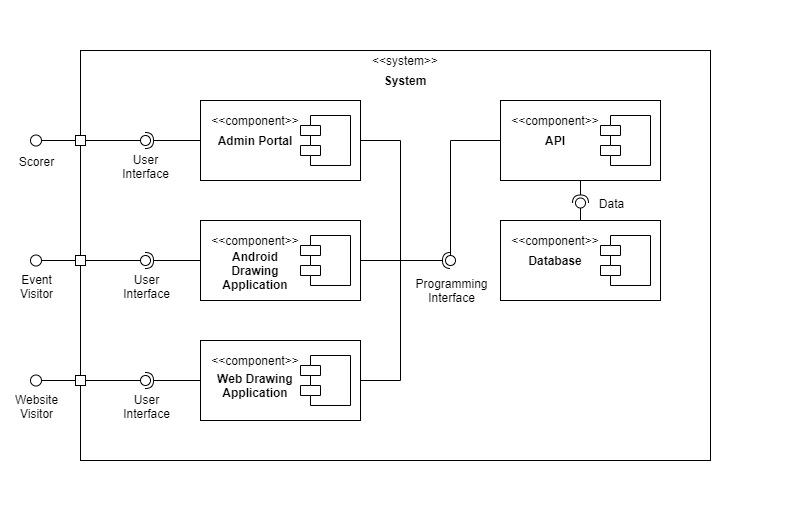

The diagram above was exported from draw.io. Its source (the exported page's mxGraphModel, read from the mxfile embedded in the PNG):
<mxGraphModel dx="1086" dy="798" grid="1" gridSize="10" guides="1" tooltips="1" connect="1" arrows="1" fold="1" page="1" pageScale="1" pageWidth="827" pageHeight="1169" math="0" shadow="0">
  <root>
    <mxCell id="0" />
    <mxCell id="1" parent="0" />
    <mxCell id="2" value="" style="rounded=0;whiteSpace=wrap;html=1;strokeColor=none;" vertex="1" parent="1">
      <mxGeometry y="90" width="790" height="510" as="geometry" />
    </mxCell>
    <mxCell id="3" value="" style="rounded=0;whiteSpace=wrap;html=1;sketch=0;strokeWidth=1;fontSize=12;" vertex="1" parent="1">
      <mxGeometry x="80" y="140" width="630" height="410" as="geometry" />
    </mxCell>
    <mxCell id="4" style="edgeStyle=orthogonalEdgeStyle;rounded=0;orthogonalLoop=1;jettySize=auto;html=1;entryX=0;entryY=0.5;entryDx=0;entryDy=0;startArrow=none;startFill=0;startSize=6;endArrow=none;endFill=0;endSize=6;strokeWidth=1;fontSize=12;" edge="1" source="6" target="13" parent="1">
      <mxGeometry relative="1" as="geometry" />
    </mxCell>
    <mxCell id="5" value="Scorer" style="edgeLabel;html=1;align=center;verticalAlign=middle;resizable=0;points=[];fontSize=12;" vertex="1" connectable="0" parent="4">
      <mxGeometry x="-0.7634" y="-1" relative="1" as="geometry">
        <mxPoint x="-10.85" y="19" as="offset" />
      </mxGeometry>
    </mxCell>
    <mxCell id="6" value="" style="ellipse;whiteSpace=wrap;html=1;aspect=fixed;" vertex="1" parent="1">
      <mxGeometry x="30" y="224.5" width="11" height="11" as="geometry" />
    </mxCell>
    <mxCell id="7" value="&amp;lt;&amp;lt;system&amp;gt;&amp;gt;" style="text;html=1;strokeColor=none;fillColor=none;align=center;verticalAlign=middle;whiteSpace=wrap;rounded=0;" vertex="1" parent="1">
      <mxGeometry x="350" y="140" width="110" height="20" as="geometry" />
    </mxCell>
    <mxCell id="8" value="&lt;b&gt;System&lt;/b&gt;" style="text;html=1;strokeColor=none;fillColor=none;align=center;verticalAlign=middle;whiteSpace=wrap;rounded=0;" vertex="1" parent="1">
      <mxGeometry x="350" y="160" width="110" height="20" as="geometry" />
    </mxCell>
    <mxCell id="9" value="" style="rounded=0;orthogonalLoop=1;jettySize=auto;html=1;endArrow=none;endFill=0;strokeWidth=1;fontSize=12;exitX=1;exitY=0.5;exitDx=0;exitDy=0;" edge="1" source="13" target="12" parent="1">
      <mxGeometry relative="1" as="geometry">
        <mxPoint x="110" y="275" as="sourcePoint" />
      </mxGeometry>
    </mxCell>
    <mxCell id="10" value="" style="rounded=0;orthogonalLoop=1;jettySize=auto;html=1;endArrow=halfCircle;endFill=0;entryX=0.5;entryY=0.5;entryDx=0;entryDy=0;endSize=6;strokeWidth=1;fontSize=12;exitX=0;exitY=0.5;exitDx=0;exitDy=0;" edge="1" source="39" target="12" parent="1">
      <mxGeometry relative="1" as="geometry">
        <mxPoint x="150" y="275" as="sourcePoint" />
      </mxGeometry>
    </mxCell>
    <mxCell id="11" value="User&lt;br&gt;Interface" style="edgeLabel;html=1;align=center;verticalAlign=middle;resizable=0;points=[];fontSize=12;" vertex="1" connectable="0" parent="10">
      <mxGeometry x="0.5186" relative="1" as="geometry">
        <mxPoint x="-13.1" y="25" as="offset" />
      </mxGeometry>
    </mxCell>
    <mxCell id="12" value="" style="ellipse;whiteSpace=wrap;html=1;fontFamily=Helvetica;fontSize=12;fontColor=#000000;align=center;strokeColor=#000000;fillColor=#ffffff;points=[];aspect=fixed;resizable=0;sketch=0;" vertex="1" parent="1">
      <mxGeometry x="140" y="225" width="10" height="10" as="geometry" />
    </mxCell>
    <mxCell id="13" value="" style="rounded=0;whiteSpace=wrap;html=1;sketch=0;strokeWidth=1;fontSize=12;" vertex="1" parent="1">
      <mxGeometry x="75" y="225" width="10" height="10" as="geometry" />
    </mxCell>
    <mxCell id="14" value="" style="rounded=0;whiteSpace=wrap;html=1;sketch=0;strokeWidth=1;fontSize=12;" vertex="1" parent="1">
      <mxGeometry x="75" y="345" width="10" height="10" as="geometry" />
    </mxCell>
    <mxCell id="15" value="" style="rounded=0;whiteSpace=wrap;html=1;sketch=0;strokeWidth=1;fontSize=12;" vertex="1" parent="1">
      <mxGeometry x="75" y="465" width="10" height="10" as="geometry" />
    </mxCell>
    <mxCell id="16" value="" style="rounded=0;orthogonalLoop=1;jettySize=auto;html=1;endArrow=none;endFill=0;strokeWidth=1;fontSize=12;exitX=1;exitY=0.5;exitDx=0;exitDy=0;" edge="1" source="15" target="19" parent="1">
      <mxGeometry relative="1" as="geometry">
        <mxPoint x="110" y="465" as="sourcePoint" />
      </mxGeometry>
    </mxCell>
    <mxCell id="17" value="" style="rounded=0;orthogonalLoop=1;jettySize=auto;html=1;endArrow=halfCircle;endFill=0;entryX=0.5;entryY=0.5;entryDx=0;entryDy=0;endSize=6;strokeWidth=1;fontSize=12;exitX=0;exitY=0.25;exitDx=0;exitDy=0;" edge="1" source="44" target="19" parent="1">
      <mxGeometry relative="1" as="geometry">
        <mxPoint x="150" y="465" as="sourcePoint" />
      </mxGeometry>
    </mxCell>
    <mxCell id="18" value="User&lt;br&gt;Interface" style="edgeLabel;html=1;align=center;verticalAlign=middle;resizable=0;points=[];fontSize=12;" vertex="1" connectable="0" parent="17">
      <mxGeometry x="0.5013" y="-2" relative="1" as="geometry">
        <mxPoint x="-13.57" y="27" as="offset" />
      </mxGeometry>
    </mxCell>
    <mxCell id="19" value="" style="ellipse;whiteSpace=wrap;html=1;fontFamily=Helvetica;fontSize=12;fontColor=#000000;align=center;strokeColor=#000000;fillColor=#ffffff;points=[];aspect=fixed;resizable=0;sketch=0;" vertex="1" parent="1">
      <mxGeometry x="140" y="465" width="10" height="10" as="geometry" />
    </mxCell>
    <mxCell id="20" value="" style="rounded=0;orthogonalLoop=1;jettySize=auto;html=1;endArrow=none;endFill=0;strokeWidth=1;fontSize=12;exitX=1;exitY=0.5;exitDx=0;exitDy=0;" edge="1" source="14" target="23" parent="1">
      <mxGeometry relative="1" as="geometry">
        <mxPoint x="130" y="370" as="sourcePoint" />
      </mxGeometry>
    </mxCell>
    <mxCell id="21" value="" style="rounded=0;orthogonalLoop=1;jettySize=auto;html=1;endArrow=halfCircle;endFill=0;entryX=0.5;entryY=0.5;entryDx=0;entryDy=0;endSize=6;strokeWidth=1;fontSize=12;exitX=0;exitY=0.25;exitDx=0;exitDy=0;" edge="1" source="54" target="23" parent="1">
      <mxGeometry relative="1" as="geometry">
        <mxPoint x="170" y="370" as="sourcePoint" />
      </mxGeometry>
    </mxCell>
    <mxCell id="22" value="User&lt;br&gt;Interface" style="edgeLabel;html=1;align=center;verticalAlign=middle;resizable=0;points=[];fontSize=12;" vertex="1" connectable="0" parent="21">
      <mxGeometry x="0.3801" relative="1" as="geometry">
        <mxPoint x="-16.9" y="25" as="offset" />
      </mxGeometry>
    </mxCell>
    <mxCell id="23" value="" style="ellipse;whiteSpace=wrap;html=1;fontFamily=Helvetica;fontSize=12;fontColor=#000000;align=center;strokeColor=#000000;fillColor=#ffffff;points=[];aspect=fixed;resizable=0;sketch=0;" vertex="1" parent="1">
      <mxGeometry x="140" y="345" width="10" height="10" as="geometry" />
    </mxCell>
    <mxCell id="24" style="edgeStyle=orthogonalEdgeStyle;rounded=0;orthogonalLoop=1;jettySize=auto;html=1;entryX=0;entryY=0.5;entryDx=0;entryDy=0;startArrow=none;startFill=0;startSize=6;endArrow=none;endFill=0;endSize=6;strokeWidth=1;fontSize=12;" edge="1" source="26" target="14" parent="1">
      <mxGeometry relative="1" as="geometry" />
    </mxCell>
    <mxCell id="25" value="Event&lt;br&gt;Visitor" style="edgeLabel;html=1;align=center;verticalAlign=middle;resizable=0;points=[];fontSize=12;" vertex="1" connectable="0" parent="24">
      <mxGeometry x="-0.7533" y="-1" relative="1" as="geometry">
        <mxPoint x="-11.08" y="24" as="offset" />
      </mxGeometry>
    </mxCell>
    <mxCell id="26" value="" style="ellipse;whiteSpace=wrap;html=1;aspect=fixed;" vertex="1" parent="1">
      <mxGeometry x="30" y="344.5" width="11" height="11" as="geometry" />
    </mxCell>
    <mxCell id="27" style="edgeStyle=orthogonalEdgeStyle;rounded=0;orthogonalLoop=1;jettySize=auto;html=1;entryX=0;entryY=0.5;entryDx=0;entryDy=0;startArrow=none;startFill=0;startSize=6;endArrow=none;endFill=0;endSize=6;strokeWidth=1;fontSize=12;" edge="1" source="29" target="15" parent="1">
      <mxGeometry relative="1" as="geometry" />
    </mxCell>
    <mxCell id="28" value="Website&lt;br&gt;Visitor" style="edgeLabel;html=1;align=center;verticalAlign=middle;resizable=0;points=[];fontSize=12;" vertex="1" connectable="0" parent="27">
      <mxGeometry x="-0.7331" relative="1" as="geometry">
        <mxPoint x="-11.55" y="25" as="offset" />
      </mxGeometry>
    </mxCell>
    <mxCell id="29" value="" style="ellipse;whiteSpace=wrap;html=1;aspect=fixed;" vertex="1" parent="1">
      <mxGeometry x="30" y="464.5" width="11" height="11" as="geometry" />
    </mxCell>
    <mxCell id="30" value="" style="group" vertex="1" connectable="0" parent="1">
      <mxGeometry x="500" y="190" width="160" height="80" as="geometry" />
    </mxCell>
    <mxCell id="31" value="" style="rounded=0;whiteSpace=wrap;html=1;" vertex="1" parent="30">
      <mxGeometry width="160" height="80" as="geometry" />
    </mxCell>
    <mxCell id="32" value="" style="shape=module;align=left;spacingLeft=20;align=center;verticalAlign=top;" vertex="1" parent="30">
      <mxGeometry x="100" y="15" width="50" height="50" as="geometry" />
    </mxCell>
    <mxCell id="33" value="&amp;lt;&amp;lt;component&amp;gt;&amp;gt;" style="text;html=1;strokeColor=none;fillColor=none;align=center;verticalAlign=middle;whiteSpace=wrap;rounded=0;" vertex="1" parent="30">
      <mxGeometry y="10" width="110" height="20" as="geometry" />
    </mxCell>
    <mxCell id="34" value="&lt;b&gt;API&lt;/b&gt;" style="text;html=1;strokeColor=none;fillColor=none;align=center;verticalAlign=middle;whiteSpace=wrap;rounded=0;" vertex="1" parent="30">
      <mxGeometry y="30" width="110" height="20" as="geometry" />
    </mxCell>
    <mxCell id="35" value="" style="group" vertex="1" connectable="0" parent="1">
      <mxGeometry x="200" y="190" width="160" height="80" as="geometry" />
    </mxCell>
    <mxCell id="36" value="" style="rounded=0;whiteSpace=wrap;html=1;" vertex="1" parent="35">
      <mxGeometry width="160" height="80" as="geometry" />
    </mxCell>
    <mxCell id="37" value="" style="shape=module;align=left;spacingLeft=20;align=center;verticalAlign=top;" vertex="1" parent="35">
      <mxGeometry x="100" y="15" width="50" height="50" as="geometry" />
    </mxCell>
    <mxCell id="38" value="&amp;lt;&amp;lt;component&amp;gt;&amp;gt;" style="text;html=1;strokeColor=none;fillColor=none;align=center;verticalAlign=middle;whiteSpace=wrap;rounded=0;" vertex="1" parent="35">
      <mxGeometry y="10" width="110" height="20" as="geometry" />
    </mxCell>
    <mxCell id="39" value="&lt;b&gt;Admin Portal&lt;/b&gt;" style="text;html=1;strokeColor=none;fillColor=none;align=center;verticalAlign=middle;whiteSpace=wrap;rounded=0;" vertex="1" parent="35">
      <mxGeometry y="30" width="110" height="20" as="geometry" />
    </mxCell>
    <mxCell id="40" value="" style="group;fillColor=#dae8fc;strokeColor=#6c8ebf;" vertex="1" connectable="0" parent="1">
      <mxGeometry x="200" y="430" width="160" height="80" as="geometry" />
    </mxCell>
    <mxCell id="41" value="" style="rounded=0;whiteSpace=wrap;html=1;" vertex="1" parent="40">
      <mxGeometry width="160" height="80" as="geometry" />
    </mxCell>
    <mxCell id="42" value="" style="shape=module;align=left;spacingLeft=20;align=center;verticalAlign=top;" vertex="1" parent="40">
      <mxGeometry x="100" y="15" width="50" height="50" as="geometry" />
    </mxCell>
    <mxCell id="43" value="&amp;lt;&amp;lt;component&amp;gt;&amp;gt;" style="text;html=1;strokeColor=none;fillColor=none;align=center;verticalAlign=middle;whiteSpace=wrap;rounded=0;" vertex="1" parent="40">
      <mxGeometry y="10" width="110" height="20" as="geometry" />
    </mxCell>
    <mxCell id="44" value="&lt;b&gt;Web Drawing&lt;br&gt;Application&lt;br&gt;&lt;/b&gt;" style="text;html=1;strokeColor=none;fillColor=none;align=center;verticalAlign=middle;whiteSpace=wrap;rounded=0;" vertex="1" parent="40">
      <mxGeometry y="35" width="110" height="20" as="geometry" />
    </mxCell>
    <mxCell id="45" value="" style="group" vertex="1" connectable="0" parent="1">
      <mxGeometry x="500" y="310" width="160" height="80" as="geometry" />
    </mxCell>
    <mxCell id="46" value="" style="rounded=0;whiteSpace=wrap;html=1;" vertex="1" parent="45">
      <mxGeometry width="160" height="80" as="geometry" />
    </mxCell>
    <mxCell id="47" value="" style="shape=module;align=left;spacingLeft=20;align=center;verticalAlign=top;" vertex="1" parent="45">
      <mxGeometry x="100" y="15" width="50" height="50" as="geometry" />
    </mxCell>
    <mxCell id="48" value="&amp;lt;&amp;lt;component&amp;gt;&amp;gt;" style="text;html=1;strokeColor=none;fillColor=none;align=center;verticalAlign=middle;whiteSpace=wrap;rounded=0;" vertex="1" parent="45">
      <mxGeometry y="10" width="110" height="20" as="geometry" />
    </mxCell>
    <mxCell id="49" value="&lt;b&gt;Database&lt;/b&gt;" style="text;html=1;strokeColor=none;fillColor=none;align=center;verticalAlign=middle;whiteSpace=wrap;rounded=0;" vertex="1" parent="45">
      <mxGeometry y="30" width="110" height="20" as="geometry" />
    </mxCell>
    <mxCell id="50" value="" style="group" vertex="1" connectable="0" parent="1">
      <mxGeometry x="200" y="310" width="160" height="80" as="geometry" />
    </mxCell>
    <mxCell id="51" value="" style="rounded=0;whiteSpace=wrap;html=1;" vertex="1" parent="50">
      <mxGeometry width="160" height="80" as="geometry" />
    </mxCell>
    <mxCell id="52" value="" style="shape=module;align=left;spacingLeft=20;align=center;verticalAlign=top;" vertex="1" parent="50">
      <mxGeometry x="100" y="15" width="50" height="50" as="geometry" />
    </mxCell>
    <mxCell id="53" value="&amp;lt;&amp;lt;component&amp;gt;&amp;gt;" style="text;html=1;strokeColor=none;fillColor=none;align=center;verticalAlign=middle;whiteSpace=wrap;rounded=0;" vertex="1" parent="50">
      <mxGeometry y="10" width="110" height="20" as="geometry" />
    </mxCell>
    <mxCell id="54" value="&lt;b&gt;Android&lt;br&gt;Drawing&lt;br&gt;Application&lt;br&gt;&lt;/b&gt;" style="text;html=1;strokeColor=none;fillColor=none;align=center;verticalAlign=middle;whiteSpace=wrap;rounded=0;" vertex="1" parent="50">
      <mxGeometry y="30" width="110" height="40" as="geometry" />
    </mxCell>
    <mxCell id="55" value="" style="rounded=0;orthogonalLoop=1;jettySize=auto;html=1;endArrow=none;endFill=0;strokeWidth=1;fontSize=12;exitX=0.5;exitY=0;exitDx=0;exitDy=0;" edge="1" source="46" target="58" parent="1">
      <mxGeometry x="200" y="190" as="geometry">
        <mxPoint x="590" y="425" as="sourcePoint" />
      </mxGeometry>
    </mxCell>
    <mxCell id="56" value="" style="rounded=0;orthogonalLoop=1;jettySize=auto;html=1;endArrow=halfCircle;endFill=0;entryX=0.5;entryY=0.5;entryDx=0;entryDy=0;endSize=6;strokeWidth=1;fontSize=12;exitX=0.5;exitY=1;exitDx=0;exitDy=0;" edge="1" source="31" target="58" parent="1">
      <mxGeometry x="200" y="190" as="geometry">
        <mxPoint x="610" y="280" as="sourcePoint" />
      </mxGeometry>
    </mxCell>
    <mxCell id="57" value="Data" style="edgeLabel;html=1;align=center;verticalAlign=middle;resizable=0;points=[];fontSize=12;" vertex="1" connectable="0" parent="56">
      <mxGeometry x="-0.2083" relative="1" as="geometry">
        <mxPoint x="30" y="13.7" as="offset" />
      </mxGeometry>
    </mxCell>
    <mxCell id="58" value="" style="ellipse;whiteSpace=wrap;html=1;fontFamily=Helvetica;fontSize=12;fontColor=#000000;align=center;strokeColor=#000000;fillColor=#ffffff;points=[];aspect=fixed;resizable=0;sketch=0;" vertex="1" parent="1">
      <mxGeometry x="575" y="287.5" width="10" height="10" as="geometry" />
    </mxCell>
    <mxCell id="59" value="" style="rounded=0;orthogonalLoop=1;jettySize=auto;html=1;endArrow=none;endFill=0;strokeWidth=1;fontSize=12;exitX=0;exitY=0.5;exitDx=0;exitDy=0;edgeStyle=orthogonalEdgeStyle;" edge="1" source="34" target="62" parent="1">
      <mxGeometry x="200" y="190" as="geometry">
        <mxPoint x="430" y="345" as="sourcePoint" />
      </mxGeometry>
    </mxCell>
    <mxCell id="60" value="Programming&lt;br&gt;Interface" style="edgeLabel;html=1;align=center;verticalAlign=middle;resizable=0;points=[];fontSize=12;" vertex="1" connectable="0" parent="59">
      <mxGeometry x="0.8309" relative="1" as="geometry">
        <mxPoint y="48.89" as="offset" />
      </mxGeometry>
    </mxCell>
    <mxCell id="61" value="" style="rounded=0;orthogonalLoop=1;jettySize=auto;html=1;endArrow=halfCircle;endFill=0;entryX=0.5;entryY=0.5;entryDx=0;entryDy=0;endSize=6;strokeWidth=1;fontSize=12;edgeStyle=orthogonalEdgeStyle;" edge="1" target="62" parent="1">
      <mxGeometry x="200" y="190" as="geometry">
        <mxPoint x="360" y="350" as="sourcePoint" />
        <Array as="points">
          <mxPoint x="420" y="350" />
          <mxPoint x="420" y="350" />
        </Array>
      </mxGeometry>
    </mxCell>
    <mxCell id="62" value="" style="ellipse;whiteSpace=wrap;html=1;fontFamily=Helvetica;fontSize=12;fontColor=#000000;align=center;strokeColor=#000000;fillColor=#ffffff;points=[];aspect=fixed;resizable=0;sketch=0;" vertex="1" parent="1">
      <mxGeometry x="445" y="345" width="10" height="10" as="geometry" />
    </mxCell>
    <mxCell id="63" style="edgeStyle=orthogonalEdgeStyle;rounded=0;orthogonalLoop=1;jettySize=auto;html=1;startArrow=none;startFill=0;startSize=6;endArrow=none;endFill=0;endSize=6;strokeWidth=1;fontSize=12;" edge="1" source="36" parent="1">
      <mxGeometry x="200" y="190" as="geometry">
        <mxPoint x="442" y="350" as="targetPoint" />
        <Array as="points">
          <mxPoint x="400" y="230" />
          <mxPoint x="400" y="350" />
          <mxPoint x="442" y="350" />
        </Array>
      </mxGeometry>
    </mxCell>
    <mxCell id="64" style="edgeStyle=orthogonalEdgeStyle;rounded=0;orthogonalLoop=1;jettySize=auto;html=1;startArrow=none;startFill=0;startSize=6;endArrow=none;endFill=0;endSize=6;strokeWidth=1;fontSize=12;" edge="1" source="41" parent="1">
      <mxGeometry x="200" y="190" as="geometry">
        <mxPoint x="400" y="350" as="targetPoint" />
      </mxGeometry>
    </mxCell>
  </root>
</mxGraphModel>